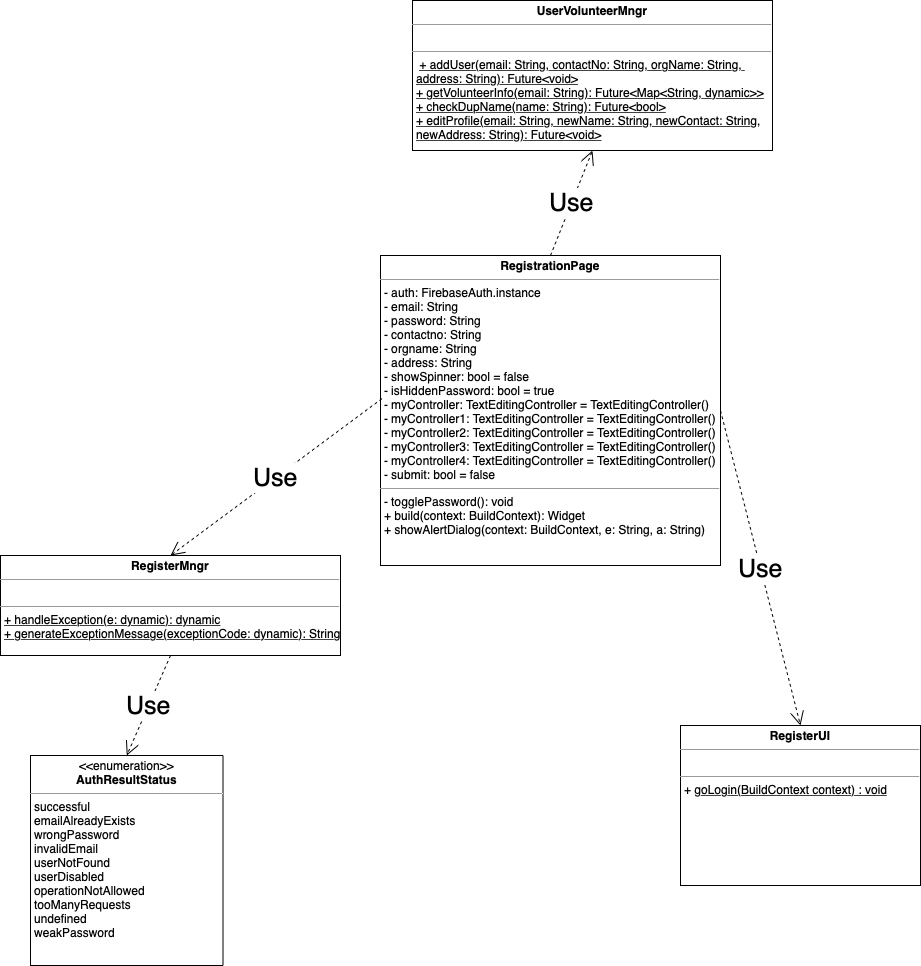

The diagram above was exported from draw.io. Its source (the exported page's mxGraphModel, read from the mxfile embedded in the PNG):
<mxGraphModel dx="-1295" dy="645" grid="1" gridSize="10" guides="1" tooltips="1" connect="1" arrows="1" fold="1" page="1" pageScale="1" pageWidth="827" pageHeight="1169" math="0" shadow="0">
  <root>
    <mxCell id="0" />
    <mxCell id="1" parent="0" />
    <mxCell id="-5xRmH88RELMeROqp220-1" value="&lt;p style=&quot;margin: 0px ; margin-top: 4px ; text-align: center&quot;&gt;&lt;b&gt;RegistrationPage&lt;/b&gt;&lt;/p&gt;&lt;hr size=&quot;1&quot;&gt;&lt;p style=&quot;margin: 0px ; margin-left: 4px&quot;&gt;- auth: FirebaseAuth.instance&lt;/p&gt;&lt;p style=&quot;margin: 0px ; margin-left: 4px&quot;&gt;- email: String&lt;/p&gt;&lt;p style=&quot;margin: 0px ; margin-left: 4px&quot;&gt;- password: String&lt;/p&gt;&lt;p style=&quot;margin: 0px ; margin-left: 4px&quot;&gt;- contactno: String&lt;/p&gt;&lt;p style=&quot;margin: 0px ; margin-left: 4px&quot;&gt;- orgname: String&lt;/p&gt;&lt;p style=&quot;margin: 0px ; margin-left: 4px&quot;&gt;- address: String&lt;/p&gt;&lt;p style=&quot;margin: 0px ; margin-left: 4px&quot;&gt;- showSpinner: bool = false&lt;/p&gt;&lt;p style=&quot;margin: 0px ; margin-left: 4px&quot;&gt;- isHiddenPassword: bool = true&lt;/p&gt;&lt;p style=&quot;margin: 0px ; margin-left: 4px&quot;&gt;- myController: TextEditingController = TextEditingController()&lt;/p&gt;&lt;p style=&quot;margin: 0px ; margin-left: 4px&quot;&gt;- myController1: TextEditingController = TextEditingController()&lt;/p&gt;&lt;p style=&quot;margin: 0px ; margin-left: 4px&quot;&gt;- myController2: TextEditingController = TextEditingController()&lt;/p&gt;&lt;p style=&quot;margin: 0px ; margin-left: 4px&quot;&gt;- myController3: TextEditingController = TextEditingController()&lt;/p&gt;&lt;p style=&quot;margin: 0px ; margin-left: 4px&quot;&gt;- myController4: TextEditingController = TextEditingController()&lt;/p&gt;&lt;p style=&quot;margin: 0px ; margin-left: 4px&quot;&gt;- submit: bool = false&lt;/p&gt;&lt;hr size=&quot;1&quot;&gt;&lt;p style=&quot;margin: 0px ; margin-left: 4px&quot;&gt;- togglePassword(): void&lt;/p&gt;&lt;p style=&quot;margin: 0px ; margin-left: 4px&quot;&gt;+ build(context: BuildContext): Widget&lt;/p&gt;&lt;p style=&quot;margin: 0px ; margin-left: 4px&quot;&gt;+ showAlertDialog(context: BuildContext, e: String, a: String)&lt;/p&gt;" style="verticalAlign=top;align=left;overflow=fill;fontSize=12;fontFamily=Helvetica;html=1;" parent="1" vertex="1">
      <mxGeometry x="3510" y="840" width="340" height="310" as="geometry" />
    </mxCell>
    <mxCell id="-5xRmH88RELMeROqp220-2" value="&lt;p style=&quot;margin: 0px ; margin-top: 4px ; text-align: center&quot;&gt;&lt;b&gt;RegisterUI&lt;/b&gt;&lt;/p&gt;&lt;hr size=&quot;1&quot;&gt;&lt;p style=&quot;margin: 0px ; margin-left: 4px&quot;&gt;&lt;br&gt;&lt;/p&gt;&lt;hr size=&quot;1&quot;&gt;&lt;p style=&quot;margin: 0px ; margin-left: 4px&quot;&gt;+ &lt;u&gt;goLogin(BuildContext context) : void&lt;/u&gt;&amp;nbsp;&lt;/p&gt;" style="verticalAlign=top;align=left;overflow=fill;fontSize=12;fontFamily=Helvetica;html=1;" parent="1" vertex="1">
      <mxGeometry x="3810" y="1310" width="240" height="160" as="geometry" />
    </mxCell>
    <mxCell id="-5xRmH88RELMeROqp220-3" value="&lt;p style=&quot;margin: 0px ; margin-top: 4px ; text-align: center&quot;&gt;&lt;b&gt;RegisterMngr&lt;/b&gt;&lt;/p&gt;&lt;hr size=&quot;1&quot;&gt;&lt;p style=&quot;margin: 0px ; margin-left: 4px&quot;&gt;&lt;br&gt;&lt;/p&gt;&lt;hr size=&quot;1&quot;&gt;&lt;p style=&quot;margin: 0px ; margin-left: 4px&quot;&gt;&lt;u&gt;+ handleException(e: dynamic): dynamic&lt;/u&gt;&lt;/p&gt;&lt;p style=&quot;margin: 0px ; margin-left: 4px&quot;&gt;&lt;u&gt;+ generateExceptionMessage(exceptionCode: dynamic): String&lt;/u&gt;&lt;/p&gt;&lt;p style=&quot;margin: 0px ; margin-left: 4px&quot;&gt;&lt;br&gt;&lt;/p&gt;" style="verticalAlign=top;align=left;overflow=fill;fontSize=12;fontFamily=Helvetica;html=1;" parent="1" vertex="1">
      <mxGeometry x="3130" y="1140" width="340" height="100" as="geometry" />
    </mxCell>
    <mxCell id="-5xRmH88RELMeROqp220-4" value="&lt;p style=&quot;margin: 0px ; margin-top: 4px ; text-align: center&quot;&gt;&amp;lt;&amp;lt;enumeration&amp;gt;&amp;gt;&lt;br&gt;&lt;b&gt;AuthResultStatus&lt;/b&gt;&lt;/p&gt;&lt;hr size=&quot;1&quot;&gt;&lt;p style=&quot;margin: 0px ; margin-left: 4px&quot;&gt;successful&lt;/p&gt;&lt;p style=&quot;margin: 0px ; margin-left: 4px&quot;&gt;emailAlreadyExists&lt;/p&gt;&lt;p style=&quot;margin: 0px ; margin-left: 4px&quot;&gt;wrongPassword&lt;/p&gt;&lt;p style=&quot;margin: 0px ; margin-left: 4px&quot;&gt;invalidEmail&lt;/p&gt;&lt;p style=&quot;margin: 0px ; margin-left: 4px&quot;&gt;userNotFound&lt;/p&gt;&lt;p style=&quot;margin: 0px ; margin-left: 4px&quot;&gt;userDisabled&lt;/p&gt;&lt;p style=&quot;margin: 0px ; margin-left: 4px&quot;&gt;operationNotAllowed&lt;/p&gt;&lt;p style=&quot;margin: 0px ; margin-left: 4px&quot;&gt;tooManyRequests&lt;/p&gt;&lt;p style=&quot;margin: 0px ; margin-left: 4px&quot;&gt;undefined&lt;/p&gt;&lt;p style=&quot;margin: 0px ; margin-left: 4px&quot;&gt;weakPassword&lt;/p&gt;" style="verticalAlign=top;align=left;overflow=fill;fontSize=12;fontFamily=Helvetica;html=1;" parent="1" vertex="1">
      <mxGeometry x="3160" y="1340" width="192.5" height="210" as="geometry" />
    </mxCell>
    <mxCell id="CbKHX8OhwUDuYaU6PEhn-1" value="Use" style="endArrow=open;endSize=12;dashed=1;html=1;rounded=0;fontSize=25;sourcePerimeterSpacing=8;targetPerimeterSpacing=8;curved=1;entryX=0.5;entryY=0;entryDx=0;entryDy=0;exitX=0.5;exitY=1;exitDx=0;exitDy=0;" parent="1" source="-5xRmH88RELMeROqp220-3" target="-5xRmH88RELMeROqp220-4" edge="1">
      <mxGeometry width="160" relative="1" as="geometry">
        <mxPoint x="3355" y="1370" as="sourcePoint" />
        <mxPoint x="3220" y="1425" as="targetPoint" />
      </mxGeometry>
    </mxCell>
    <mxCell id="CbKHX8OhwUDuYaU6PEhn-2" value="Use" style="endArrow=open;endSize=12;dashed=1;html=1;rounded=0;fontSize=25;sourcePerimeterSpacing=8;targetPerimeterSpacing=8;curved=1;exitX=0.004;exitY=0.462;exitDx=0;exitDy=0;entryX=0.5;entryY=0;entryDx=0;entryDy=0;exitPerimeter=0;" parent="1" source="-5xRmH88RELMeROqp220-1" target="-5xRmH88RELMeROqp220-3" edge="1">
      <mxGeometry width="160" relative="1" as="geometry">
        <mxPoint x="3525" y="1080" as="sourcePoint" />
        <mxPoint x="3390" y="1135" as="targetPoint" />
      </mxGeometry>
    </mxCell>
    <mxCell id="CbKHX8OhwUDuYaU6PEhn-3" value="Use" style="endArrow=open;endSize=12;dashed=1;html=1;rounded=0;fontSize=25;sourcePerimeterSpacing=8;targetPerimeterSpacing=8;curved=1;exitX=1;exitY=0.5;exitDx=0;exitDy=0;entryX=0.5;entryY=0;entryDx=0;entryDy=0;" parent="1" source="-5xRmH88RELMeROqp220-1" target="-5xRmH88RELMeROqp220-2" edge="1">
      <mxGeometry width="160" relative="1" as="geometry">
        <mxPoint x="3551.36" y="1043.2200000000003" as="sourcePoint" />
        <mxPoint x="3360" y="1290" as="targetPoint" />
      </mxGeometry>
    </mxCell>
    <mxCell id="TvTUlxTJ3xD2aFP87cZF-1" value="&lt;p style=&quot;margin: 0px ; margin-top: 4px ; text-align: center&quot;&gt;&lt;b&gt;UserVolunteerMngr&lt;/b&gt;&lt;/p&gt;&lt;hr size=&quot;1&quot;&gt;&lt;p style=&quot;margin: 0px ; margin-left: 4px&quot;&gt;&lt;br&gt;&lt;/p&gt;&lt;hr size=&quot;1&quot;&gt;&lt;p style=&quot;margin: 0px ; margin-left: 4px&quot;&gt;&amp;nbsp;&lt;span&gt;&lt;u&gt;+ addUser(email: String, contactNo: String, orgName: String,&amp;nbsp;&lt;/u&gt;&lt;/span&gt;&lt;/p&gt;&lt;p style=&quot;margin: 0px 0px 0px 4px&quot;&gt;&lt;u&gt;address: String): Future&amp;lt;void&amp;gt;&lt;/u&gt;&lt;/p&gt;&lt;p style=&quot;margin: 0px 0px 0px 4px&quot;&gt;&lt;u&gt;+ getVolunteerInfo(email: String): Future&amp;lt;Map&amp;lt;String, dynamic&amp;gt;&amp;gt;&lt;/u&gt;&lt;/p&gt;&lt;p style=&quot;margin: 0px 0px 0px 4px&quot;&gt;&lt;u&gt;+ checkDupName(name: String): Future&amp;lt;bool&amp;gt;&lt;/u&gt;&lt;/p&gt;&lt;p style=&quot;margin: 0px 0px 0px 4px&quot;&gt;&lt;u&gt;+ editProfile(email: String, newName: String, newContact: String,&lt;/u&gt;&lt;/p&gt;&lt;p style=&quot;margin: 0px 0px 0px 4px&quot;&gt;&lt;u&gt;newAddress: String): Future&amp;lt;void&amp;gt;&lt;/u&gt;&lt;/p&gt;" style="verticalAlign=top;align=left;overflow=fill;fontSize=12;fontFamily=Helvetica;html=1;" parent="1" vertex="1">
      <mxGeometry x="3542" y="585" width="360" height="150" as="geometry" />
    </mxCell>
    <mxCell id="TvTUlxTJ3xD2aFP87cZF-2" value="Use" style="endArrow=open;endSize=12;dashed=1;html=1;rounded=0;fontSize=25;sourcePerimeterSpacing=8;targetPerimeterSpacing=8;curved=1;exitX=0.5;exitY=0;exitDx=0;exitDy=0;entryX=0.5;entryY=1;entryDx=0;entryDy=0;" parent="1" source="-5xRmH88RELMeROqp220-1" target="TvTUlxTJ3xD2aFP87cZF-1" edge="1">
      <mxGeometry width="160" relative="1" as="geometry">
        <mxPoint x="3805" y="1210" as="sourcePoint" />
        <mxPoint x="3940" y="1320" as="targetPoint" />
      </mxGeometry>
    </mxCell>
  </root>
</mxGraphModel>